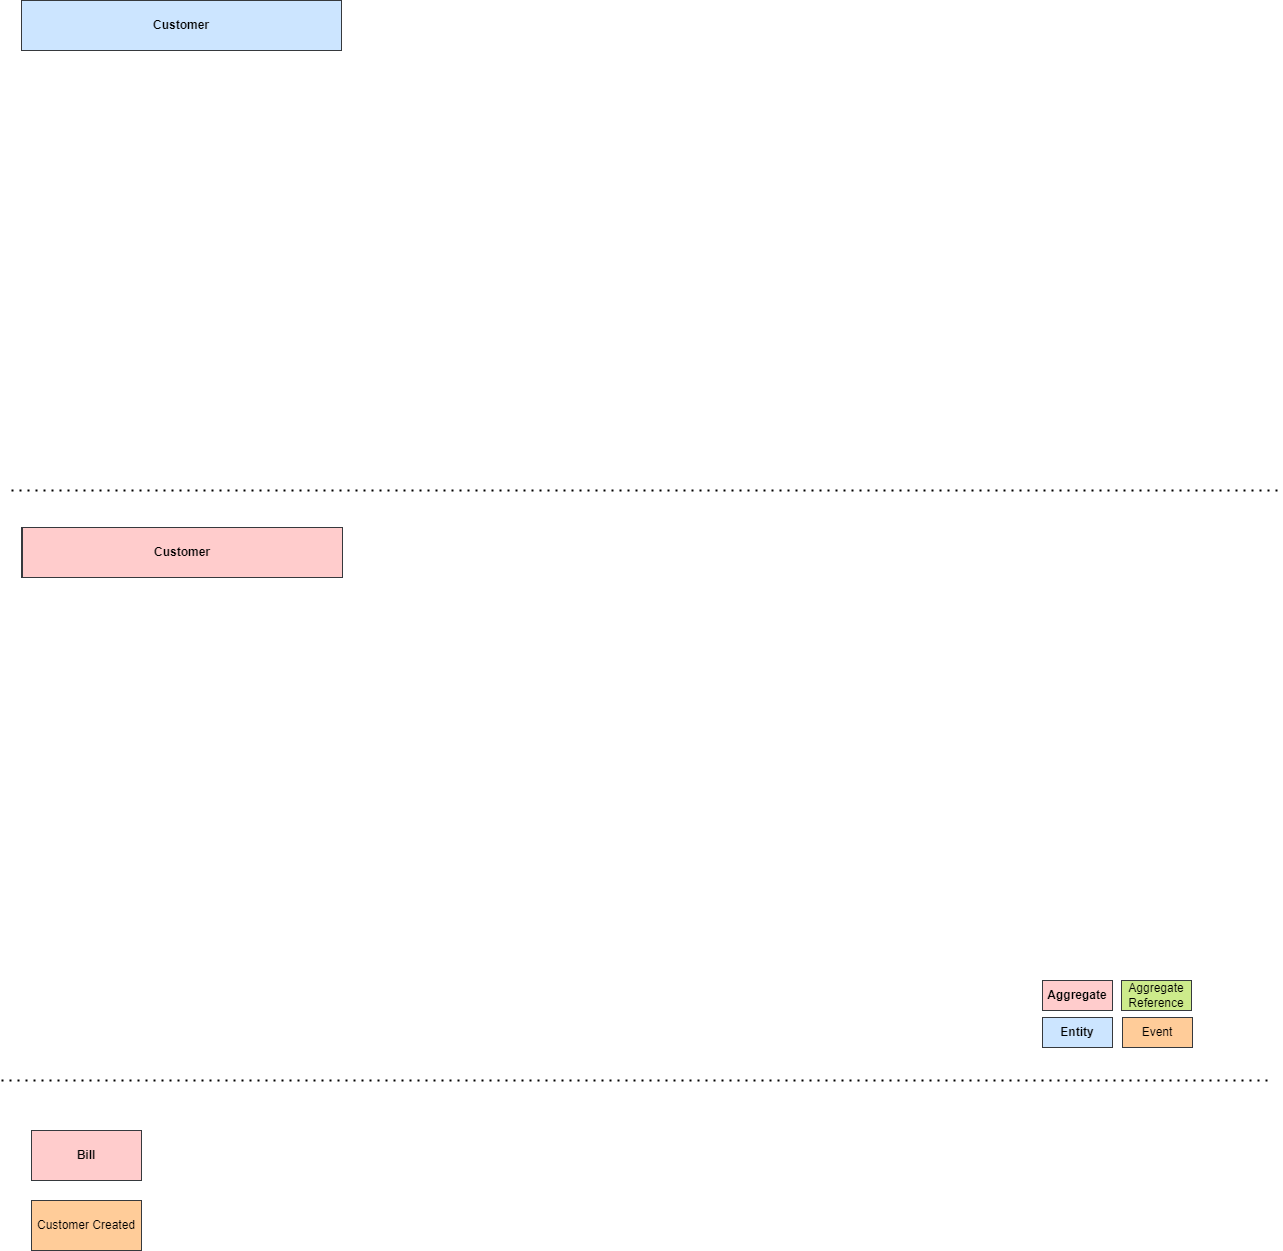

The diagram above was exported from draw.io. Its source (the exported page's mxGraphModel, read from the mxfile embedded in the PNG):
<mxGraphModel dx="2326" dy="957" grid="1" gridSize="10" guides="1" tooltips="1" connect="1" arrows="1" fold="1" page="1" pageScale="1" pageWidth="850" pageHeight="1100" background="none" math="0" shadow="0">
  <root>
    <mxCell id="0" />
    <mxCell id="1" parent="0" />
    <mxCell id="JGwUP1COZLZP_5TDvInY-1" value="Host" style="rounded=0;whiteSpace=wrap;html=1;fillColor=#ffcccc;strokeColor=#36393d;fontStyle=1" parent="1" vertex="1">
      <mxGeometry x="20" y="557" width="320" height="50" as="geometry" />
    </mxCell>
    <mxCell id="JGwUP1COZLZP_5TDvInY-35" value="Entity" style="rounded=0;whiteSpace=wrap;html=1;fillColor=#cce5ff;strokeColor=#36393d;fontStyle=1" parent="1" vertex="1">
      <mxGeometry x="1041" y="1047" width="70" height="30" as="geometry" />
    </mxCell>
    <mxCell id="JGwUP1COZLZP_5TDvInY-36" value="&lt;span style=&quot;&quot;&gt;Aggregate&lt;/span&gt;" style="rounded=0;whiteSpace=wrap;html=1;fillColor=#ffcccc;strokeColor=#36393d;fontStyle=1" parent="1" vertex="1">
      <mxGeometry x="1041" y="1010" width="70" height="30" as="geometry" />
    </mxCell>
    <mxCell id="JGwUP1COZLZP_5TDvInY-38" value="Aggregate&lt;br&gt;Reference" style="rounded=0;whiteSpace=wrap;html=1;fillColor=#cdeb8b;strokeColor=#36393d;" parent="1" vertex="1">
      <mxGeometry x="1120" y="1010" width="70" height="30" as="geometry" />
    </mxCell>
    <mxCell id="JGwUP1COZLZP_5TDvInY-57" value="Customer" style="rounded=0;whiteSpace=wrap;html=1;fillColor=#cce5ff;strokeColor=#36393d;fontStyle=1" parent="1" vertex="1">
      <mxGeometry x="20" y="30" width="320" height="50" as="geometry" />
    </mxCell>
    <mxCell id="JGwUP1COZLZP_5TDvInY-95" value="" style="endArrow=none;dashed=1;html=1;dashPattern=1 3;strokeWidth=2;rounded=0;" parent="1" edge="1">
      <mxGeometry width="50" height="50" relative="1" as="geometry">
        <mxPoint x="10" y="520" as="sourcePoint" />
        <mxPoint x="1280" y="520" as="targetPoint" />
      </mxGeometry>
    </mxCell>
    <mxCell id="Thp7_yuzRoLPjC_2KYfW-4" value="" style="endArrow=none;dashed=1;html=1;dashPattern=1 3;strokeWidth=2;rounded=0;" parent="1" edge="1">
      <mxGeometry width="50" height="50" relative="1" as="geometry">
        <mxPoint y="1110" as="sourcePoint" />
        <mxPoint x="1270" y="1110" as="targetPoint" />
      </mxGeometry>
    </mxCell>
    <mxCell id="Thp7_yuzRoLPjC_2KYfW-5" value="Host" style="rounded=0;whiteSpace=wrap;html=1;fillColor=#ffcccc;strokeColor=#36393d;fontStyle=1" parent="1" vertex="1">
      <mxGeometry x="20" y="557" width="320" height="50" as="geometry" />
    </mxCell>
    <mxCell id="Thp7_yuzRoLPjC_2KYfW-8" value="Customer" style="rounded=0;whiteSpace=wrap;html=1;fillColor=#ffcccc;strokeColor=#36393d;fontStyle=1" parent="1" vertex="1">
      <mxGeometry x="21" y="557" width="320" height="50" as="geometry" />
    </mxCell>
    <mxCell id="Thp7_yuzRoLPjC_2KYfW-12" value="Bill" style="rounded=0;whiteSpace=wrap;html=1;fillColor=#ffcccc;strokeColor=#36393d;fontStyle=1" parent="1" vertex="1">
      <mxGeometry x="30" y="1160" width="110" height="50" as="geometry" />
    </mxCell>
    <mxCell id="Thp7_yuzRoLPjC_2KYfW-19" value="Customer Created" style="rounded=0;whiteSpace=wrap;html=1;fillColor=#ffcc99;strokeColor=#36393d;" parent="1" vertex="1">
      <mxGeometry x="30" y="1230" width="110" height="50" as="geometry" />
    </mxCell>
    <mxCell id="Thp7_yuzRoLPjC_2KYfW-21" value="Event" style="rounded=0;whiteSpace=wrap;html=1;fillColor=#ffcc99;strokeColor=#36393d;" parent="1" vertex="1">
      <mxGeometry x="1121" y="1047" width="70" height="30" as="geometry" />
    </mxCell>
  </root>
</mxGraphModel>